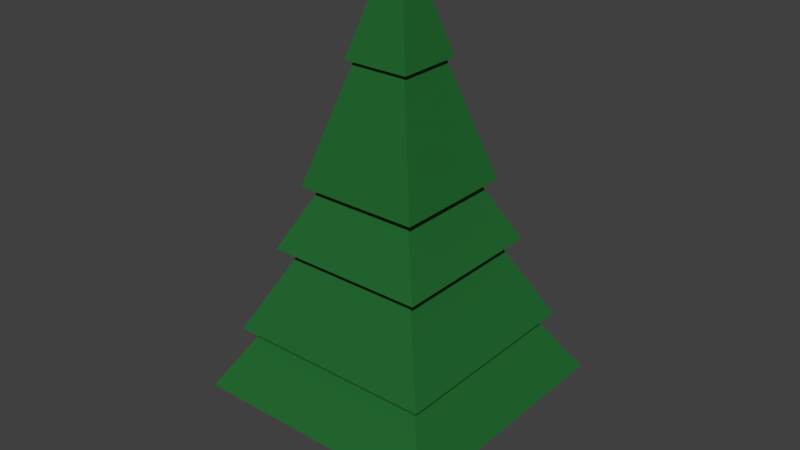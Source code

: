 # Source: Tree_3.blend  (saved by Blender 2.72.0; exported with 4.5.12 LTS)
import bpy
from mathutils import Matrix  # noqa: F401  (used for matrix-valued properties, if any)

bpy.ops.wm.read_factory_settings(use_empty=True)
scene = bpy.context.scene
scene.name = 'Scene'

# ---- collections
col_collection_1 = bpy.data.collections.new('Collection 1'); scene.collection.children.link(col_collection_1)

# ---- materials (node trees are filled in below, after node groups)
mat_verdepino = bpy.data.materials.new('verdepino')
mat_verdepino.alpha_threshold = 0.0
mat_verdepino.use_transparent_shadow = False
mat_verdepino.diffuse_color = (0.01741, 0.1424, 0.03112, 1.0)
mat_verdepino.roughness = 0.5
mat_verdepino.line_color = (0.0, 0.0, 0.0, 1.0)
mat_tronco = bpy.data.materials.new('tronco')
mat_tronco.alpha_threshold = 0.0
mat_tronco.use_transparent_shadow = False
mat_tronco.diffuse_color = (0.04696, 0.01884, 0.01378, 1.0)
mat_tronco.roughness = 0.5

# ---- material node trees

# ---- world
world_world = bpy.data.worlds.new('World'); scene.world = world_world
world_world.color = (0.05088, 0.05088, 0.05088)
world_world.use_sun_shadow = False
world_world.sun_shadow_jitter_overblur = 0.0
world_world.cycles.sampling_method = 'MANUAL'
world_world.cycles.sample_map_resolution = 256

# ---- meshes
me_pino = bpy.data.meshes.new('pino')
me_pino.from_pydata([(0.15, 0.15, -1.0), (0.15, -0.15, -1.0), (-0.15, -0.15, -1.0), (-0.15, 0.15, -1.0), (0.15, 0.15, -0.5483), (0.15, -0.15, -0.5483), (-0.15, -0.15, -0.5483), (-0.15, 0.15, -0.5483), (0.4192, 0.4192, -0.7042), (0.4192, -0.4192, -0.7042), (-0.4192, -0.4192, -0.7042), (-0.4192, 0.4192, -0.7042), (0.1636, 0.1636, -0.2797), (0.1636, -0.1636, -0.2797), (-0.1636, -0.1636, -0.2797), (-0.1636, 0.1636, -0.2797), (0.3455, 0.3455, -0.4987), (0.3455, -0.3455, -0.4987), (-0.3455, -0.3455, -0.4987), (-0.3455, 0.3455, -0.4987), (0.09778, 0.09778, -0.004869), (0.09778, -0.09778, -0.004869), (-0.09778, -0.09778, -0.004869), (-0.09778, 0.09778, -0.004869), (0.2633, 0.2633, -0.2243), (0.2633, -0.2633, -0.2243), (-0.2633, -0.2633, -0.2243), (-0.2633, 0.2633, -0.2243), (0.03164, 0.03164, 0.2464), (0.03164, -0.03164, 0.2464), (-0.03164, -0.03164, 0.2464), (-0.03164, 0.03164, 0.2464), (0.2047, 0.2047, -0.02145), (0.2047, -0.2047, -0.02145), (-0.2047, -0.2047, -0.02145), (-0.2047, 0.2047, -0.02145), (0.03856, 0.03856, 0.5379), (0.03856, -0.03856, 0.5379), (-0.03856, -0.03856, 0.5379), (-0.03856, 0.03856, 0.5379), (0.1094, 0.1094, 0.3615), (0.1094, -0.1094, 0.3615), (-0.1094, -0.1094, 0.3615), (-0.1094, 0.1094, 0.3615), (0.01942, 0.01942, 0.6784), (0.01942, -0.01942, 0.6784), (-0.01942, -0.01942, 0.6784), (-0.01942, 0.01942, 0.6784)], [], [(0, 1, 2, 3), (7, 6, 10, 11), (0, 4, 5, 1), (1, 5, 6, 2), (2, 6, 7, 3), (4, 0, 3, 7), (11, 10, 14, 15), (6, 5, 9, 10), (4, 7, 11, 8), (5, 4, 8, 9), (15, 14, 18, 19), (10, 9, 13, 14), (8, 11, 15, 12), (9, 8, 12, 13), (19, 18, 22, 23), (14, 13, 17, 18), (12, 15, 19, 16), (13, 12, 16, 17), (23, 22, 26, 27), (18, 17, 21, 22), (16, 19, 23, 20), (17, 16, 20, 21), (27, 26, 30, 31), (22, 21, 25, 26), (20, 23, 27, 24), (21, 20, 24, 25), (31, 30, 34, 35), (26, 25, 29, 30), (24, 27, 31, 28), (25, 24, 28, 29), (35, 34, 38, 39), (30, 29, 33, 34), (28, 31, 35, 32), (29, 28, 32, 33), (39, 38, 42, 43), (34, 33, 37, 38), (32, 35, 39, 36), (33, 32, 36, 37), (43, 42, 46, 47), (38, 37, 41, 42), (36, 39, 43, 40), (37, 36, 40, 41), (44, 47, 46, 45), (42, 41, 45, 46), (40, 43, 47, 44), (41, 40, 44, 45)])
me_pino.polygons.foreach_set('material_index', [1, 0, 1, 1, 0, 1, 0, 0, 0, 0, 0, 0, 0, 0, 0, 0, 0, 0, 0, 0, 0, 0, 0, 0, 0, 0, 0, 0, 0, 0, 0, 0, 0, 0, 0, 0, 0, 0, 0, 0, 0, 0, 0, 0, 0, 0])
me_pino.materials.append(mat_verdepino)
me_pino.materials.append(mat_tronco)
me_pino.use_remesh_preserve_volume = False
me_pino.use_remesh_preserve_attributes = False
me_pino.use_mirror_vertex_groups = False
me_pino.update()

# ---- objects
ob_pino = bpy.data.objects.new('pino', me_pino)

# ---- transforms, parenting, visibility, modifiers, constraints
ob_pino.location = (0.0, 0.0, 0.0)
ob_pino.lock_rotations_4d = False
ob_pino.empty_display_type = 'ARROWS'
ob_pino.lineart.crease_threshold = 0.0

# ---- collection membership
col_collection_1.objects.link(ob_pino)

# ---- scene / render settings (as saved in the file)
scene.frame_start = 1; scene.frame_end = 250; scene.frame_set(1)
scene.render.engine = 'BLENDER_EEVEE_NEXT'
scene.render.resolution_percentage = 50
scene.render.dither_intensity = 0.0
scene.cycles.use_denoising = False
scene.cycles.samples = 10
scene.cycles.sampling_pattern = 'TABULATED_SOBOL'
scene.cycles.light_sampling_threshold = 0.0
scene.cycles.use_adaptive_sampling = False
scene.cycles.use_light_tree = False
scene.cycles.blur_glossy = 0.0
scene.cycles.pixel_filter_type = 'GAUSSIAN'
scene.cycles.sample_clamp_indirect = 0.0
scene.view_settings.view_transform = 'Standard'
bpy.context.view_layer.update()

# ---- added for rendering (the .blend has no active camera and no usable light): camera, sun
cam_auto = bpy.data.cameras.new('AutoCamera')
cam_auto.lens = 50.0
cam_auto.sensor_width = 36.0
cam_auto.clip_end = 1000.0
ob_auto_camera = bpy.data.objects.new('AutoCamera', cam_auto)
scene.collection.objects.link(ob_auto_camera)
ob_auto_camera.location = (1.90131, -2.28158, 1.36027)
ob_auto_camera.rotation_euler = (1.09748, -7.21219e-08, 0.694738)
scene.camera = ob_auto_camera
light_auto_sun = bpy.data.lights.new('AutoSun', 'SUN')
light_auto_sun.energy = 3.0
light_auto_sun.angle = 0.0523599
ob_auto_sun = bpy.data.objects.new('AutoSun', light_auto_sun)
scene.collection.objects.link(ob_auto_sun)
ob_auto_sun.rotation_euler = (0.872665, 0.174533, 0.523599)
bpy.context.view_layer.update()
